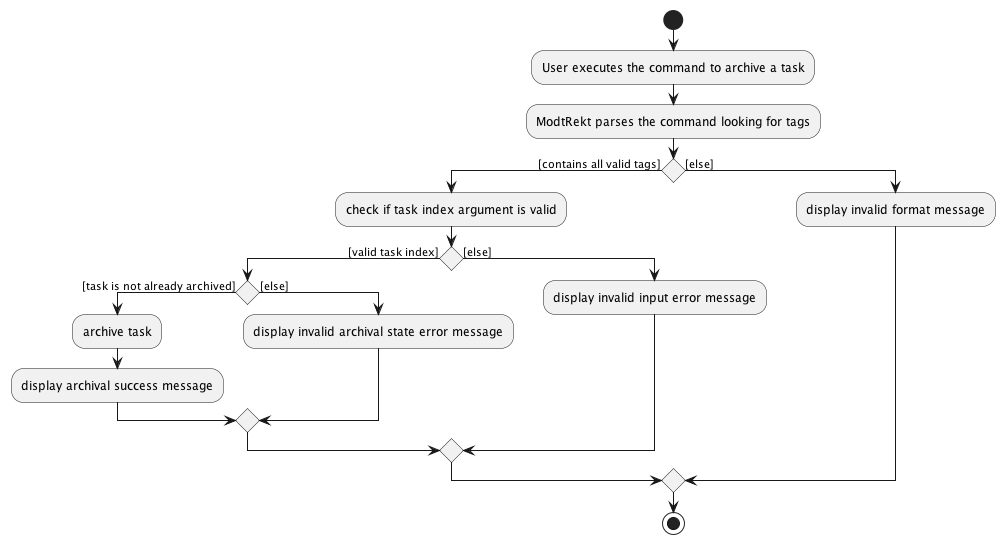

The diagram above was rendered by PlantUML. Its source (embedded in the PNG):
@startuml
start
:User executes the command to archive a task;
:ModtRekt parses the command looking for tags;

'Since the beta syntax does not support placing the condition outside the
'diamond we place it as the true branch instead.

if () then ([contains all valid tags])
    :check if task index argument is valid;
    if () then ([valid task index])
        if () then ([task is not already archived])
            :archive task;
            :display archival success message;
        else ([else])
            :display invalid archival state error message;
        endif
    else ([else])
        :display invalid input error message;
    endif
else ([else])
    :display invalid format message;
endif
stop
@enduml